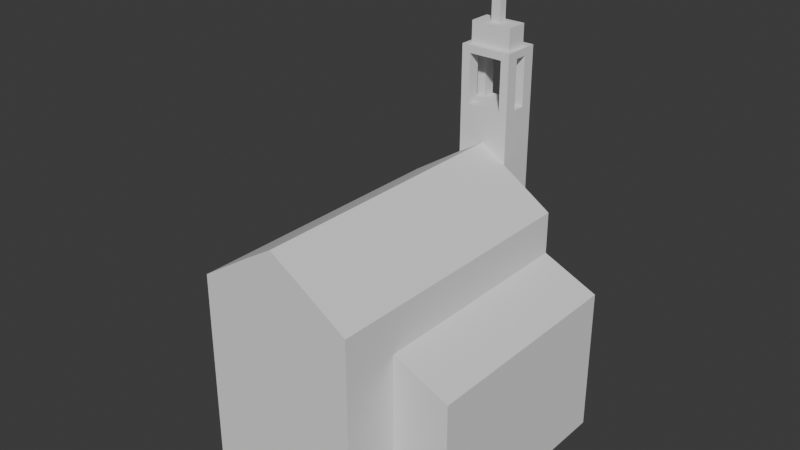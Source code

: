 # Source: Church.blend  (saved by Blender 4.4.32; exported with 4.5.12 LTS)
import bpy
from mathutils import Matrix  # noqa: F401  (used for matrix-valued properties, if any)

bpy.ops.wm.read_factory_settings(use_empty=True)
scene = bpy.context.scene
scene.name = 'Scene'

# ---- collections
col_collection = bpy.data.collections.new('Collection'); scene.collection.children.link(col_collection)

# ---- world
world_world = bpy.data.worlds.new('World'); scene.world = world_world
world_world.use_nodes = True; world_world.node_tree.nodes.clear()
_N = world_world.node_tree.nodes; _L = world_world.node_tree.links
n0 = _N.new('ShaderNodeOutputWorld'); n0.name = 'World Output'; n0.location = (300, 300)
n1 = _N.new('ShaderNodeBackground'); n1.name = 'Background'; n1.location = (10, 300)
n1.inputs[0].default_value = (0.05088, 0.05088, 0.05088, 1.0)
_L.new(n1.outputs[0], n0.inputs[0])
n0.is_active_output = True
world_world.color = (0.05088, 0.05088, 0.05088)
world_world.sun_shadow_jitter_overblur = 0.0

# ---- meshes
me_plane_001 = bpy.data.meshes.new('Plane.001')
me_plane_001.from_pydata([(6.945, 9.925, 0.0), (-6.945, 9.925, 0.0), (6.945, -9.925, 0.0), (-6.945, -9.925, 0.0), (-12.05, 9.925, 0.0), (-12.05, -9.925, 0.0), (11.91, 9.925, 0.0), (11.91, -9.925, 0.0), (6.945, -14.96, 0.0), (-6.945, -14.96, 0.0), (2.319, 9.925, 0.0), (-2.311, 9.925, 0.0), (-2.311, -14.96, 0.0), (2.319, -14.96, 0.0), (6.945, -9.925, 7.553), (6.945, 9.925, 7.553), (-2.311, 9.925, 7.553), (-6.945, 9.925, 7.553), (-6.945, -9.925, 7.553), (6.945, 9.925, -7.63), (-12.05, 9.925, 5.353), (-12.05, -9.925, 5.353), (11.91, -9.925, 5.353), (11.91, 9.925, 5.353), (2.319, -14.96, 7.553), (6.945, -14.96, 7.553), (-6.945, -14.96, 7.553), (2.319, 9.925, 7.553), (6.945, -9.925, -7.63), (-2.311, -14.96, 7.553), (6.945, -9.925, 11.32), (6.945, 9.925, 11.32), (-2.311, 9.925, 14.32), (-6.945, 9.925, 11.32), (-6.945, -9.925, 11.32), (2.319, -9.925, 14.32), (2.319, -14.96, 14.32), (6.945, -14.96, 11.32), (-6.945, -14.96, 11.32), (2.319, 9.925, 14.32), (-2.311, -9.925, 14.32), (-2.311, -14.96, 14.32), (-2.311, 9.925, -7.63), (-6.945, 9.925, -7.63), (-6.945, -9.925, -7.63), (2.319, -9.925, -7.63), (-12.05, 9.925, -7.63), (-12.05, -9.925, -7.63), (11.91, -9.925, -7.63), (11.91, 9.925, -7.63), (2.319, -14.96, -7.63), (6.945, -14.96, -7.63), (-6.945, -14.96, -7.63), (2.319, 9.925, -7.63), (-2.311, -9.925, -7.63), (-2.311, -14.96, -7.63), (2.319, 13.38, 0.0), (-2.311, 13.38, 0.0), (-2.311, 13.38, -7.63), (2.319, 13.38, -7.63), (2.319, 13.38, 7.553), (-2.311, 13.38, 7.553), (2.319, 13.38, 14.32), (-2.311, 13.38, 14.32), (-2.311, 13.38, 18.83), (-2.311, 9.925, 18.83), (2.319, 9.925, 18.83), (2.319, 13.38, 18.83), (0.03588, -14.96, 0.0), (0.03588, -14.96, 7.553), (0.03588, 9.925, 14.32), (0.03588, -9.925, 14.32), (0.03588, -14.96, 14.32), (0.03588, 9.925, -7.63), (0.03588, -9.925, -7.63), (0.03588, -14.96, -7.63), (0.03588, 13.38, 0.0), (0.03588, 13.38, 7.553), (0.03588, 13.38, 14.32), (0.03588, 13.38, -7.63), (0.03588, 9.925, 18.83), (0.03588, 13.38, 18.83), (0.03588, 9.925, 14.32), (0.03588, -9.925, 14.32), (0.03588, -14.96, 14.32), (0.03588, 9.925, 15.76), (-2.311, 9.925, 14.32), (0.03588, -9.925, 15.76), (2.319, -9.925, 14.32), (0.03588, -14.96, 15.76), (2.319, -14.96, 14.32), (-2.311, -9.925, 14.32), (-2.311, -14.96, 14.32), (2.319, 9.925, 14.32), (-2.311, 12.23, 18.83), (-2.311, 11.08, 18.83), (2.319, 11.08, 18.83), (2.319, 12.23, 18.83), (-0.7464, 9.925, 18.83), (-1.529, 9.925, 18.83), (-0.7464, 13.38, 18.83), (-1.529, 13.38, 18.83), (1.558, 9.925, 18.83), (0.797, 9.925, 18.83), (1.558, 13.38, 18.83), (0.797, 13.38, 18.83), (0.03588, 11.08, 18.83), (0.03588, 12.23, 18.83), (-1.529, 11.08, 18.83), (-1.529, 12.23, 18.83), (-0.7464, 11.08, 18.83), (-0.7464, 12.23, 18.83), (0.797, 11.08, 18.83), (0.797, 12.23, 18.83), (1.558, 11.08, 18.83), (1.558, 12.23, 18.83), (-2.311, 11.08, 23.26), (-2.311, 9.925, 23.26), (2.319, 12.23, 23.26), (2.319, 13.38, 23.26), (-1.529, 9.925, 23.26), (-1.529, 13.38, 23.26), (-2.311, 13.38, 23.26), (-2.311, 12.23, 23.26), (2.319, 9.925, 23.26), (2.319, 11.08, 23.26), (1.558, 9.925, 23.26), (1.558, 13.38, 23.26), (-1.529, 12.23, 23.26), (-1.529, 11.08, 23.26), (1.558, 12.23, 23.26), (1.558, 11.08, 23.26), (-2.311, 11.08, 23.93), (-2.311, 9.925, 23.93), (2.319, 12.23, 23.93), (2.319, 13.38, 23.93), (-1.529, 9.925, 23.93), (-1.529, 13.38, 23.93), (-2.311, 13.38, 23.93), (-2.311, 12.23, 23.93), (2.319, 9.925, 23.93), (2.319, 11.08, 23.93), (1.558, 9.925, 23.93), (1.558, 13.38, 23.93), (-1.529, 12.23, 23.93), (-1.529, 11.08, 23.93), (1.558, 12.23, 23.93), (1.558, 11.08, 23.93), (-1.838, 10.54, 23.87), (1.882, 10.54, 23.87), (-1.838, 12.54, 23.87), (1.882, 12.54, 23.87), (-1.232, 11.94, 25.84), (-1.232, 11.15, 25.84), (1.276, 11.15, 25.84), (1.276, 11.94, 25.84), (-1.838, 12.54, 25.84), (-1.838, 10.54, 25.84), (1.882, 10.54, 25.84), (1.882, 12.54, 25.84), (-0.5981, 10.54, 23.87), (0.6419, 10.54, 23.87), (0.6419, 12.54, 23.87), (-0.5981, 12.54, 23.87), (-0.5981, 10.54, 25.84), (0.6419, 10.54, 25.84), (0.6419, 12.54, 25.84), (-0.5981, 12.54, 25.84), (-0.3961, 11.15, 25.84), (0.4399, 11.15, 25.84), (0.4399, 11.94, 25.84), (-0.3961, 11.94, 25.84), (-0.3961, 11.15, 31.84), (0.4399, 11.15, 31.84), (0.4399, 11.94, 31.84), (-0.3961, 11.94, 31.84), (0.4399, 11.15, 29.94), (0.4399, 11.15, 31.04), (-0.3961, 11.15, 31.04), (-0.3961, 11.15, 29.94), (-0.3961, 11.94, 31.04), (-0.3961, 11.94, 29.94), (0.4399, 11.94, 29.94), (0.4399, 11.94, 31.04), (1.44, 11.15, 29.94), (1.44, 11.15, 31.04), (1.44, 11.94, 29.94), (1.44, 11.94, 31.04), (-1.396, 11.15, 31.04), (-1.396, 11.15, 29.94), (-1.396, 11.94, 31.04), (-1.396, 11.94, 29.94)], [], [(68, 12, 55, 75), (8, 13, 50, 51), (12, 9, 52, 55), (7, 2, 28, 48), (1, 11, 42, 43), (0, 6, 49, 19), (6, 7, 48, 49), (10, 53, 59, 56), (25, 14, 30, 37), (18, 17, 20, 21), (15, 14, 22, 23), (16, 32, 63, 61), (26, 29, 41, 38), (14, 15, 31, 30), (24, 25, 37, 36), (15, 27, 39, 31), (4, 5, 21, 20), (3, 9, 26, 18), (5, 3, 18, 21), (0, 10, 27, 15), (1, 4, 20, 17), (39, 62, 67, 97, 96, 66), (7, 6, 23, 22), (6, 0, 15, 23), (11, 1, 17, 16), (2, 7, 22, 14), (9, 12, 29, 26), (13, 8, 25, 24), (68, 13, 24, 69), (8, 2, 14, 25), (32, 33, 34, 40), (40, 34, 38, 41), (30, 35, 36, 37), (36, 35, 88, 90), (31, 39, 35, 30), (35, 39, 93, 88), (69, 24, 36, 72), (16, 17, 33, 32), (18, 26, 38, 34), (17, 18, 34, 33), (54, 55, 52, 44), (28, 51, 50, 45), (74, 75, 55, 54), (2, 8, 51, 28), (5, 4, 46, 47), (9, 3, 44, 52), (3, 5, 47, 44), (10, 0, 19, 53), (4, 1, 43, 46), (76, 56, 59, 79), (77, 61, 63, 78), (76, 57, 61, 77), (11, 16, 61, 57), (39, 27, 60, 62), (42, 11, 57, 58), (73, 42, 58, 79), (27, 10, 56, 60), (94, 109, 128, 123), (70, 39, 66, 102, 103, 80), (78, 63, 64, 101, 100, 81), (63, 32, 65, 95, 94, 64), (62, 78, 81, 105, 104, 67), (32, 70, 80, 98, 99, 65), (111, 107, 81, 100), (53, 73, 79, 59), (56, 76, 77, 60), (60, 77, 78, 62), (57, 76, 79, 58), (45, 50, 75, 74), (29, 69, 72, 41), (70, 32, 86, 85), (39, 70, 85, 93), (12, 68, 69, 29), (13, 68, 75, 50), (72, 71, 83, 84), (71, 70, 82, 83), (87, 91, 92, 89), (85, 86, 91, 87), (93, 85, 87, 88), (88, 87, 89, 90), (32, 40, 91, 86), (40, 41, 92, 91), (72, 36, 90, 89), (41, 72, 89, 92), (108, 95, 116, 129), (109, 111, 100, 101), (101, 64, 122, 121), (95, 108, 109, 94), (99, 98, 110, 108), (108, 110, 111, 109), (98, 80, 106, 110), (110, 106, 107, 111), (107, 113, 105, 81), (113, 115, 104, 105), (80, 103, 112, 106), (106, 112, 113, 107), (103, 102, 114, 112), (112, 114, 115, 113), (67, 104, 127, 119), (114, 96, 97, 115), (130, 128, 144, 146), (121, 127, 143, 137), (118, 119, 135, 134), (116, 117, 133, 132), (96, 114, 131, 125), (109, 101, 121, 128), (104, 115, 130, 127), (115, 97, 118, 130), (64, 94, 123, 122), (95, 65, 117, 116), (99, 108, 129, 120), (114, 102, 126, 131), (102, 66, 124, 126), (97, 67, 119, 118), (66, 96, 125, 124), (65, 99, 120, 117), (129, 120, 128, 121), (119, 127, 143, 135), (127, 130, 126, 131), (126, 124, 140, 142), (118, 125, 141, 134), (126, 120, 136, 142), (146, 134, 135, 143), (139, 144, 137, 138), (133, 136, 145, 132), (142, 140, 141, 147), (147, 142, 136, 145), (143, 146, 144, 137), (139, 144, 145, 132), (146, 134, 141, 147), (117, 120, 136, 133), (121, 122, 138, 137), (116, 123, 139, 132), (128, 129, 145, 144), (122, 123, 139, 138), (129, 131, 147, 145), (131, 130, 146, 147), (124, 125, 141, 140), (161, 162, 151, 149), (149, 151, 159, 158), (161, 149, 158, 165), (163, 150, 156, 167), (150, 148, 157, 156), (170, 169, 154, 155), (153, 152, 156, 157), (168, 153, 157, 164), (155, 154, 158, 159), (170, 155, 159, 166), (152, 171, 167, 156), (171, 170, 166, 167), (154, 169, 165, 158), (169, 168, 164, 165), (152, 153, 168, 171), (178, 177, 173, 172), (151, 162, 166, 159), (162, 163, 167, 166), (148, 160, 164, 157), (160, 161, 165, 164), (148, 150, 163, 160), (160, 163, 162, 161), (175, 172, 173, 174), (180, 178, 172, 175), (177, 183, 174, 173), (183, 180, 175, 174), (170, 171, 181, 182), (182, 181, 180, 183), (169, 170, 182, 176), (183, 177, 185, 187), (171, 168, 179, 181), (180, 181, 191, 190), (168, 169, 176, 179), (179, 176, 177, 178), (184, 186, 187, 185), (182, 183, 187, 186), (177, 176, 184, 185), (176, 182, 186, 184), (191, 189, 188, 190), (179, 178, 188, 189), (181, 179, 189, 191), (178, 180, 190, 188)])
_uv = me_plane_001.uv_layers.new(name='UVMap')
_uv.uv.foreach_set('vector', [0.4974, 1.0, 0.6664, 1.0, 0.6664, 1.0, 0.4974, 1.0, 0.0, 1.0, 0.333, 1.0, 0.333, 1.0, 0.0, 1.0, 0.6664, 1.0, 1.0, 1.0, 1.0, 1.0, 0.6664, 1.0, 0.0, 1.0, 0.0, 1.0, 0.0, 1.0, 0.0, 1.0, 1.0, 0.0, 0.6664, 0.0, 0.6664, 0.0, 1.0, 0.0, 0.0, 0.0, 0.0, 0.0, 0.0, 0.0, 0.0, 0.0, 0.0, 0.0, 0.0, 1.0, 0.0, 1.0, 0.0, 0.0, 0.333, 0.0, 0.333, 0.0, 0.333, 0.0, 0.333, 0.0, 0.0, 1.0, 0.0, 1.0, 0.0, 1.0, 0.0, 1.0, 1.0, 1.0, 1.0, 0.0, 1.0, 0.0, 1.0, 1.0, 0.0, 0.0, 0.0, 1.0, 0.0, 1.0, 0.0, 0.0, 0.6664, 0.0, 0.6664, 0.0, 0.6664, 0.0, 0.6664, 0.0, 1.0, 1.0, 0.6664, 1.0, 0.6664, 1.0, 1.0, 1.0, 0.0, 1.0, 0.0, 0.0, 0.0, 0.0, 0.0, 1.0, 0.333, 1.0, 0.0, 1.0, 0.0, 1.0, 0.333, 1.0, 0.0, 0.0, 0.333, 0.0, 0.333, 0.0, 0.0, 0.0, 1.0, 0.0, 1.0, 1.0, 1.0, 1.0, 1.0, 0.0, 1.0, 1.0, 1.0, 1.0, 1.0, 1.0, 1.0, 1.0, 1.0, 1.0, 1.0, 1.0, 1.0, 1.0, 1.0, 1.0, 0.0, 0.0, 0.333, 0.0, 0.333, 0.0, 0.0, 0.0, 1.0, 0.0, 1.0, 0.0, 1.0, 0.0, 1.0, 0.0, 0.333, 0.0, 0.333, 0.0, 0.333, 0.0, 0.333, 0.0, 0.333, 0.0, 0.333, 0.0, 0.0, 1.0, 0.0, 0.0, 0.0, 0.0, 0.0, 1.0, 0.0, 0.0, 0.0, 0.0, 0.0, 0.0, 0.0, 0.0, 0.6664, 0.0, 1.0, 0.0, 1.0, 0.0, 0.6664, 0.0, 0.0, 1.0, 0.0, 1.0, 0.0, 1.0, 0.0, 1.0, 1.0, 1.0, 0.6664, 1.0, 0.6664, 1.0, 1.0, 1.0, 0.333, 1.0, 0.0, 1.0, 0.0, 1.0, 0.333, 1.0, 0.4974, 1.0, 0.333, 1.0, 0.333, 1.0, 0.4974, 1.0, 0.0, 1.0, 0.0, 1.0, 0.0, 1.0, 0.0, 1.0, 0.6664, 0.0, 1.0, 0.0, 1.0, 1.0, 0.6664, 1.0, 0.6664, 1.0, 1.0, 1.0, 1.0, 1.0, 0.6664, 1.0, 0.0, 1.0, 0.333, 1.0, 0.333, 1.0, 0.0, 1.0, 0.333, 1.0, 0.333, 1.0, 0.333, 1.0, 0.333, 1.0, 0.0, 0.0, 0.333, 0.0, 0.333, 1.0, 0.0, 1.0, 0.333, 1.0, 0.333, 0.0, 0.333, 0.0, 0.333, 1.0, 0.4974, 1.0, 0.333, 1.0, 0.333, 1.0, 0.4974, 1.0, 0.6664, 0.0, 1.0, 0.0, 1.0, 0.0, 0.6664, 0.0, 1.0, 1.0, 1.0, 1.0, 1.0, 1.0, 1.0, 1.0, 1.0, 0.0, 1.0, 1.0, 1.0, 1.0, 1.0, 0.0, 0.6664, 1.0, 0.6664, 1.0, 1.0, 1.0, 1.0, 1.0, 0.0, 1.0, 0.0, 1.0, 0.333, 1.0, 0.333, 1.0, 0.4974, 1.0, 0.4974, 1.0, 0.6664, 1.0, 0.6664, 1.0, 0.0, 1.0, 0.0, 1.0, 0.0, 1.0, 0.0, 1.0, 1.0, 1.0, 1.0, 0.0, 1.0, 0.0, 1.0, 1.0, 1.0, 1.0, 1.0, 1.0, 1.0, 1.0, 1.0, 1.0, 1.0, 1.0, 1.0, 1.0, 1.0, 1.0, 1.0, 1.0, 0.333, 0.0, 0.0, 0.0, 0.0, 0.0, 0.333, 0.0, 1.0, 0.0, 1.0, 0.0, 1.0, 0.0, 1.0, 0.0, 0.4974, 0.0, 0.333, 0.0, 0.333, 0.0, 0.4974, 0.0, 0.4974, 0.0, 0.6664, 0.0, 0.6664, 0.0, 0.4974, 0.0, 0.4974, 0.0, 0.6664, 0.0, 0.6664, 0.0, 0.4974, 0.0, 0.6664, 0.0, 0.6664, 0.0, 0.6664, 0.0, 0.6664, 0.0, 0.333, 0.0, 0.333, 0.0, 0.333, 0.0, 0.333, 0.0, 0.6664, 0.0, 0.6664, 0.0, 0.6664, 0.0, 0.6664, 0.0, 0.4974, 0.0, 0.6664, 0.0, 0.6664, 0.0, 0.4974, 0.0, 0.333, 0.0, 0.333, 0.0, 0.333, 0.0, 0.333, 0.0, 0.6664, 0.0, 0.61, 0.0, 0.61, 0.0, 0.6664, 0.0, 0.4974, 0.0, 0.333, 0.0, 0.333, 0.0, 0.3878, 0.0, 0.4426, 0.0, 0.4974, 0.0, 0.4974, 0.0, 0.6664, 0.0, 0.6664, 0.0, 0.61, 0.0, 0.5537, 0.0, 0.4974, 0.0, 0.6664, 0.0, 0.6664, 0.0, 0.6664, 0.0, 0.6664, 0.0, 0.6664, 0.0, 0.6664, 0.0, 0.333, 0.0, 0.4974, 0.0, 0.4974, 0.0, 0.4426, 0.0, 0.3878, 0.0, 0.333, 0.0, 0.6664, 0.0, 0.4974, 0.0, 0.4974, 0.0, 0.5537, 0.0, 0.61, 0.0, 0.6664, 0.0, 0.5537, 0.0, 0.4974, 0.0, 0.4974, 0.0, 0.5537, 0.0, 0.333, 0.0, 0.4974, 0.0, 0.4974, 0.0, 0.333, 0.0, 0.333, 0.0, 0.4974, 0.0, 0.4974, 0.0, 0.333, 0.0, 0.333, 0.0, 0.4974, 0.0, 0.4974, 0.0, 0.333, 0.0, 0.6664, 0.0, 0.4974, 0.0, 0.4974, 0.0, 0.6664, 0.0, 0.333, 1.0, 0.333, 1.0, 0.4974, 1.0, 0.4974, 1.0, 0.6664, 1.0, 0.4974, 1.0, 0.4974, 1.0, 0.6664, 1.0, 0.4974, 0.0, 0.6664, 0.0, 0.6664, 0.0, 0.4974, 0.0, 0.333, 0.0, 0.4974, 0.0, 0.4974, 0.0, 0.333, 0.0, 0.6664, 1.0, 0.4974, 1.0, 0.4974, 1.0, 0.6664, 1.0, 0.333, 1.0, 0.4974, 1.0, 0.4974, 1.0, 0.333, 1.0, 0.4974, 1.0, 0.4974, 1.0, 0.4974, 1.0, 0.4974, 1.0, 0.4974, 1.0, 0.4974, 0.0, 0.4974, 0.0, 0.4974, 1.0, 0.4974, 1.0, 0.6664, 1.0, 0.6664, 1.0, 0.4974, 1.0, 0.4974, 0.0, 0.6664, 0.0, 0.6664, 1.0, 0.4974, 1.0, 0.333, 0.0, 0.4974, 0.0, 0.4974, 1.0, 0.333, 1.0, 0.333, 1.0, 0.4974, 1.0, 0.4974, 1.0, 0.333, 1.0, 0.6664, 0.0, 0.6664, 1.0, 0.6664, 1.0, 0.6664, 0.0, 0.6664, 1.0, 0.6664, 1.0, 0.6664, 1.0, 0.6664, 1.0, 0.4974, 1.0, 0.333, 1.0, 0.333, 1.0, 0.4974, 1.0, 0.6664, 1.0, 0.4974, 1.0, 0.4974, 1.0, 0.6664, 1.0, 0.61, 0.0, 0.6664, 0.0, 0.6664, 0.0, 0.61, 0.0, 0.61, 0.0, 0.5537, 0.0, 0.5537, 0.0, 0.61, 0.0, 0.61, 0.0, 0.6664, 0.0, 0.6664, 0.0, 0.61, 0.0, 0.6664, 0.0, 0.61, 0.0, 0.61, 0.0, 0.6664, 0.0, 0.61, 0.0, 0.5537, 0.0, 0.5537, 0.0, 0.61, 0.0, 0.61, 0.0, 0.5537, 0.0, 0.5537, 0.0, 0.61, 0.0, 0.5537, 0.0, 0.4974, 0.0, 0.4974, 0.0, 0.5537, 0.0, 0.5537, 0.0, 0.4974, 0.0, 0.4974, 0.0, 0.5537, 0.0, 0.4974, 0.0, 0.4426, 0.0, 0.4426, 0.0, 0.4974, 0.0, 0.4426, 0.0, 0.3878, 0.0, 0.3878, 0.0, 0.4426, 0.0, 0.4974, 0.0, 0.4426, 0.0, 0.4426, 0.0, 0.4974, 0.0, 0.4974, 0.0, 0.4426, 0.0, 0.4426, 0.0, 0.4974, 0.0, 0.4426, 0.0, 0.3878, 0.0, 0.3878, 0.0, 0.4426, 0.0, 0.4426, 0.0, 0.3878, 0.0, 0.3878, 0.0, 0.4426, 0.0, 0.333, 0.0, 0.3878, 0.0, 0.3878, 0.0, 0.333, 0.0, 0.3878, 0.0, 0.333, 0.0, 0.333, 0.0, 0.3878, 0.0, 0.0, 0.0, 0.0, 0.0, 0.0, 0.0, 0.0, 0.0, 0.0, 0.0, 0.0, 0.0, 0.0, 0.0, 0.0, 0.0, 0.333, 0.0, 0.333, 0.0, 0.333, 0.0, 0.333, 0.0, 0.6664, 0.0, 0.6664, 0.0, 0.6664, 0.0, 0.6664, 0.0, 0.333, 0.0, 0.3878, 0.0, 0.3878, 0.0, 0.333, 0.0, 0.61, 0.0, 0.61, 0.0, 0.61, 0.0, 0.61, 0.0, 0.3878, 0.0, 0.3878, 0.0, 0.3878, 0.0, 0.3878, 0.0, 0.3878, 0.0, 0.333, 0.0, 0.333, 0.0, 0.3878, 0.0, 0.6664, 0.0, 0.6664, 0.0, 0.6664, 0.0, 0.6664, 0.0, 0.6664, 0.0, 0.6664, 0.0, 0.6664, 0.0, 0.6664, 0.0, 0.61, 0.0, 0.61, 0.0, 0.61, 0.0, 0.61, 0.0, 0.3878, 0.0, 0.3878, 0.0, 0.3878, 0.0, 0.3878, 0.0, 0.3878, 0.0, 0.333, 0.0, 0.333, 0.0, 0.3878, 0.0, 0.333, 0.0, 0.333, 0.0, 0.333, 0.0, 0.333, 0.0, 0.333, 0.0, 0.333, 0.0, 0.333, 0.0, 0.333, 0.0, 0.6664, 0.0, 0.61, 0.0, 0.61, 0.0, 0.6664, 0.0, 0.61, 0.0, 0.61, 0.0, 0.61, 0.0, 0.61, 0.0, 0.333, 0.0, 0.3878, 0.0, 0.3878, 0.0, 0.333, 0.0, 0.3878, 0.0, 0.3878, 0.0, 0.3878, 0.0, 0.3878, 0.0, 0.3878, 0.0, 0.333, 0.0, 0.333, 0.0, 0.3878, 0.0, 0.0, 0.0, 0.0, 0.0, 0.0, 0.0, 0.0, 0.0, 0.0, 0.0, 0.0, 0.0, 0.0, 0.0, 0.0, 0.0, 0.3878, 0.0, 0.333, 0.0, 0.333, 0.0, 0.3878, 0.0, 0.6664, 0.0, 0.61, 0.0, 0.61, 0.0, 0.6664, 0.0, 0.6664, 0.0, 0.61, 0.0, 0.61, 0.0, 0.6664, 0.0, 0.3878, 0.0, 0.333, 0.0, 0.333, 0.0, 0.3878, 0.0, 0.3878, 0.0, 0.3878, 0.0, 0.61, 0.0, 0.61, 0.0, 0.3878, 0.0, 0.3878, 0.0, 0.61, 0.0, 0.61, 0.0, 0.6664, 0.0, 0.61, 0.0, 0.61, 0.0, 0.6664, 0.0, 0.3878, 0.0, 0.333, 0.0, 0.333, 0.0, 0.3878, 0.0, 0.6664, 0.0, 0.61, 0.0, 0.61, 0.0, 0.6664, 0.0, 0.61, 0.0, 0.6664, 0.0, 0.6664, 0.0, 0.61, 0.0, 0.0, 0.0, 0.0, 0.0, 0.0, 0.0, 0.0, 0.0, 0.0, 0.0, 0.0, 0.0, 0.0, 0.0, 0.0, 0.0, 0.6664, 0.0, 0.6664, 0.0, 0.6664, 0.0, 0.6664, 0.0, 0.0, 0.0, 0.0, 0.0, 0.0, 0.0, 0.0, 0.0, 0.0, 0.0, 0.0, 0.0, 0.0, 0.0, 0.0, 0.0, 0.333, 0.0, 0.333, 0.0, 0.333, 0.0, 0.333, 0.0, 0.6667, 0.0, 0.6667, 1.0, 1.0, 1.0, 1.0, 0.0, 1.0, 0.0, 1.0, 1.0, 1.0, 1.0, 1.0, 0.0, 0.6667, 0.0, 1.0, 0.0, 1.0, 0.0, 0.6667, 0.0, 0.3333, 1.0, 0.0, 1.0, 0.0, 1.0, 0.3333, 1.0, 0.0, 1.0, 0.0, 0.0, 0.0, 0.0, 0.0, 1.0, 0.6124, 0.697, 0.6124, 0.303, 0.8371, 0.303, 0.8371, 0.697, 0.1629, 0.303, 0.1629, 0.697, 0.0, 1.0, 0.0, 0.0, 0.3876, 0.303, 0.1629, 0.303, 0.0, 0.0, 0.3333, 0.0, 0.8371, 0.697, 0.8371, 0.303, 1.0, 0.0, 1.0, 1.0, 0.6124, 0.697, 0.8371, 0.697, 1.0, 1.0, 0.6667, 1.0, 0.1629, 0.697, 0.3876, 0.697, 0.3333, 1.0, 0.0, 1.0, 0.3876, 0.697, 0.6124, 0.697, 0.6667, 1.0, 0.3333, 1.0, 0.8371, 0.303, 0.6124, 0.303, 0.6667, 0.0, 1.0, 0.0, 0.6124, 0.303, 0.3876, 0.303, 0.3333, 0.0, 0.6667, 0.0, 0.1629, 0.697, 0.1629, 0.303, 0.3876, 0.303, 0.3876, 0.697, 0.3876, 0.303, 0.6124, 0.303, 0.6124, 0.303, 0.3876, 0.303, 1.0, 1.0, 0.6667, 1.0, 0.6667, 1.0, 1.0, 1.0, 0.6667, 1.0, 0.3333, 1.0, 0.3333, 1.0, 0.6667, 1.0, 0.0, 0.0, 0.3333, 0.0, 0.3333, 0.0, 0.0, 0.0, 0.3333, 0.0, 0.6667, 0.0, 0.6667, 0.0, 0.3333, 0.0, 0.0, 0.0, 0.0, 1.0, 0.3333, 1.0, 0.3333, 0.0, 0.3333, 0.0, 0.3333, 1.0, 0.6667, 1.0, 0.6667, 0.0, 0.3876, 0.697, 0.3876, 0.303, 0.6124, 0.303, 0.6124, 0.697, 0.3876, 0.697, 0.3876, 0.303, 0.3876, 0.303, 0.3876, 0.697, 0.6124, 0.303, 0.6124, 0.697, 0.6124, 0.697, 0.6124, 0.303, 0.6124, 0.697, 0.3876, 0.697, 0.3876, 0.697, 0.6124, 0.697, 0.6124, 0.697, 0.3876, 0.697, 0.3876, 0.697, 0.6124, 0.697, 0.6124, 0.697, 0.3876, 0.697, 0.3876, 0.697, 0.6124, 0.697, 0.6124, 0.303, 0.6124, 0.697, 0.6124, 0.697, 0.6124, 0.303, 0.6124, 0.697, 0.6124, 0.303, 0.6124, 0.303, 0.6124, 0.697, 0.3876, 0.697, 0.3876, 0.303, 0.3876, 0.303, 0.3876, 0.697, 0.3876, 0.697, 0.3876, 0.697, 0.3876, 0.697, 0.3876, 0.697, 0.3876, 0.303, 0.6124, 0.303, 0.6124, 0.303, 0.3876, 0.303, 0.3876, 0.303, 0.6124, 0.303, 0.6124, 0.303, 0.3876, 0.303, 0.6124, 0.303, 0.6124, 0.697, 0.6124, 0.697, 0.6124, 0.303, 0.6124, 0.697, 0.6124, 0.697, 0.6124, 0.697, 0.6124, 0.697, 0.6124, 0.303, 0.6124, 0.303, 0.6124, 0.303, 0.6124, 0.303, 0.6124, 0.303, 0.6124, 0.697, 0.6124, 0.697, 0.6124, 0.303, 0.3876, 0.697, 0.3876, 0.303, 0.3876, 0.303, 0.3876, 0.697, 0.3876, 0.303, 0.3876, 0.303, 0.3876, 0.303, 0.3876, 0.303, 0.3876, 0.697, 0.3876, 0.303, 0.3876, 0.303, 0.3876, 0.697, 0.3876, 0.303, 0.3876, 0.697, 0.3876, 0.697, 0.3876, 0.303])
me_plane_001.update()

# ---- objects
ob_plane = bpy.data.objects.new('Plane', me_plane_001)

# ---- transforms, parenting, visibility, modifiers, constraints
ob_plane.location = (0.0, 0.0, 7.65)

# ---- collection membership
col_collection.objects.link(ob_plane)

# ---- scene / render settings (as saved in the file)
scene.frame_start = 1; scene.frame_end = 250; scene.frame_set(1)
scene.render.engine = 'BLENDER_EEVEE_NEXT'
bpy.context.view_layer.update()

# ---- added for rendering (the .blend has no active camera and no usable light): camera, sun
cam_auto = bpy.data.cameras.new('AutoCamera')
cam_auto.lens = 50.0
cam_auto.sensor_width = 36.0
cam_auto.clip_end = 1000.0
ob_auto_camera = bpy.data.objects.new('AutoCamera', cam_auto)
scene.collection.objects.link(ob_auto_camera)
ob_auto_camera.location = (50.0635, -60.947, 59.8618)
ob_auto_camera.rotation_euler = (1.09748, -7.21219e-08, 0.694738)
scene.camera = ob_auto_camera
light_auto_sun = bpy.data.lights.new('AutoSun', 'SUN')
light_auto_sun.energy = 3.0
light_auto_sun.angle = 0.0523599
ob_auto_sun = bpy.data.objects.new('AutoSun', light_auto_sun)
scene.collection.objects.link(ob_auto_sun)
ob_auto_sun.rotation_euler = (0.872665, 0.174533, 0.523599)
bpy.context.view_layer.update()
